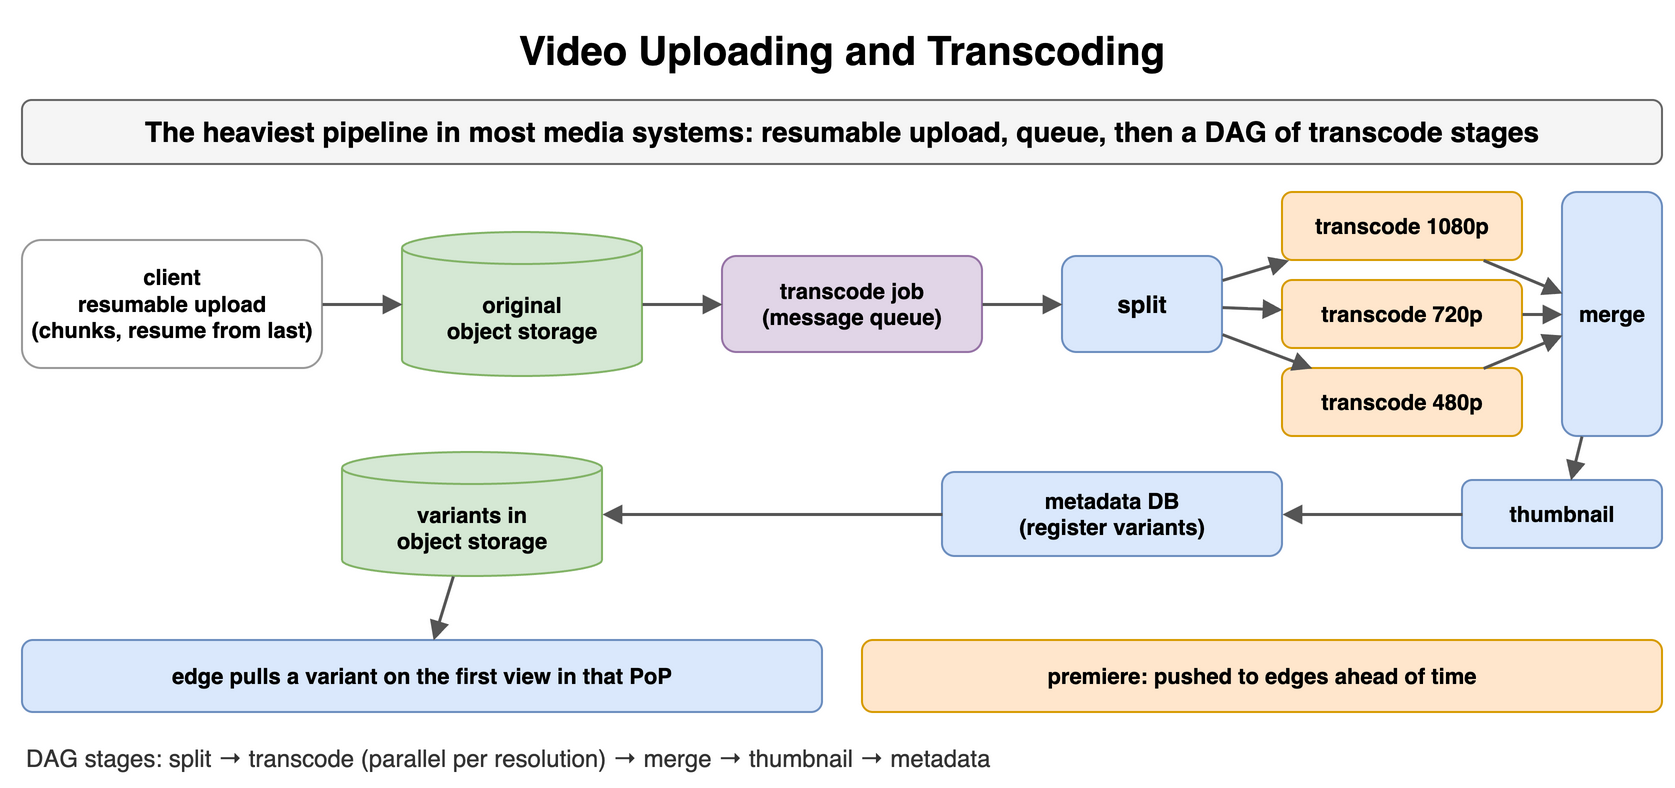

The diagram above was exported from draw.io. Its source (the exported page's mxGraphModel, read from the mxfile embedded in the PNG):
<mxGraphModel dx="900" dy="402" grid="1" gridSize="10" guides="1" tooltips="1" connect="1" arrows="1" fold="1" page="1" pageScale="1" pageWidth="900" pageHeight="402" math="0" shadow="0">
  <root>
    <mxCell id="0" />
    <mxCell id="1" parent="0" />
    <mxCell id="c81" value="Video Uploading and Transcoding" style="text;html=1;align=center;verticalAlign=middle;whiteSpace=wrap;fontSize=20;fontStyle=1;" vertex="1" parent="1">
      <mxGeometry x="40" y="10" width="820" height="30" as="geometry" />
    </mxCell>
    <mxCell id="c82" value="The heaviest pipeline in most media systems: resumable upload, queue, then a DAG of transcode stages" style="rounded=1;whiteSpace=wrap;html=1;fillColor=#f5f5f5;strokeColor=#666666;fontStyle=1;fontSize=14;" vertex="1" parent="1">
      <mxGeometry x="40" y="50" width="820" height="32" as="geometry" />
    </mxCell>
    <mxCell id="c83" value="client&lt;br&gt;resumable upload&lt;br&gt;(chunks, resume from last)" style="rounded=1;whiteSpace=wrap;html=1;fillColor=#ffffff;strokeColor=#999999;fontSize=11;align=center;fontStyle=1;" vertex="1" parent="1">
      <mxGeometry x="40" y="120" width="150" height="64" as="geometry" />
    </mxCell>
    <mxCell id="c84" value="original&lt;br&gt;object storage" style="shape=cylinder3;whiteSpace=wrap;html=1;boundedLbl=1;backgroundOutline=1;size=8;fillColor=#d5e8d4;strokeColor=#82b366;fontSize=11;fontStyle=1;" vertex="1" parent="1">
      <mxGeometry x="230" y="116" width="120" height="72" as="geometry" />
    </mxCell>
    <mxCell id="c85" value="transcode job&lt;br&gt;(message queue)" style="rounded=1;whiteSpace=wrap;html=1;fillColor=#e1d5e7;strokeColor=#9673a6;fontSize=11;align=center;fontStyle=1;" vertex="1" parent="1">
      <mxGeometry x="390" y="128" width="130" height="48" as="geometry" />
    </mxCell>
    <mxCell id="c86" value="" style="endArrow=block;endSize=6;html=1;strokeWidth=1.5;strokeColor=#555555;fontSize=11;labelBackgroundColor=#ffffff;" edge="1" parent="1" source="c83" target="c84">
      <mxGeometry relative="1" as="geometry" />
    </mxCell>
    <mxCell id="c87" value="" style="endArrow=block;endSize=6;html=1;strokeWidth=1.5;strokeColor=#555555;fontSize=11;labelBackgroundColor=#ffffff;" edge="1" parent="1" source="c84" target="c85">
      <mxGeometry relative="1" as="geometry" />
    </mxCell>
    <mxCell id="c88" value="split" style="rounded=1;whiteSpace=wrap;html=1;fillColor=#dae8fc;strokeColor=#6c8ebf;fontSize=12;align=center;fontStyle=1;" vertex="1" parent="1">
      <mxGeometry x="560" y="128" width="80" height="48" as="geometry" />
    </mxCell>
    <mxCell id="c89" value="" style="endArrow=block;endSize=6;html=1;strokeWidth=1.5;strokeColor=#555555;fontSize=11;labelBackgroundColor=#ffffff;" edge="1" parent="1" source="c85" target="c88">
      <mxGeometry relative="1" as="geometry" />
    </mxCell>
    <mxCell id="c810" value="transcode 1080p" style="rounded=1;whiteSpace=wrap;html=1;fillColor=#ffe6cc;strokeColor=#d79b00;fontSize=11;align=center;fontStyle=1;" vertex="1" parent="1">
      <mxGeometry x="670" y="96" width="120" height="34" as="geometry" />
    </mxCell>
    <mxCell id="c811" value="transcode 720p" style="rounded=1;whiteSpace=wrap;html=1;fillColor=#ffe6cc;strokeColor=#d79b00;fontSize=11;align=center;fontStyle=1;" vertex="1" parent="1">
      <mxGeometry x="670" y="140" width="120" height="34" as="geometry" />
    </mxCell>
    <mxCell id="c812" value="transcode 480p" style="rounded=1;whiteSpace=wrap;html=1;fillColor=#ffe6cc;strokeColor=#d79b00;fontSize=11;align=center;fontStyle=1;" vertex="1" parent="1">
      <mxGeometry x="670" y="184" width="120" height="34" as="geometry" />
    </mxCell>
    <mxCell id="c813" value="" style="endArrow=block;endSize=6;html=1;strokeWidth=1.5;strokeColor=#555555;fontSize=11;labelBackgroundColor=#ffffff;" edge="1" parent="1" source="c88" target="c810">
      <mxGeometry relative="1" as="geometry" />
    </mxCell>
    <mxCell id="c814" value="" style="endArrow=block;endSize=6;html=1;strokeWidth=1.5;strokeColor=#555555;fontSize=11;labelBackgroundColor=#ffffff;" edge="1" parent="1" source="c88" target="c811">
      <mxGeometry relative="1" as="geometry" />
    </mxCell>
    <mxCell id="c815" value="" style="endArrow=block;endSize=6;html=1;strokeWidth=1.5;strokeColor=#555555;fontSize=11;labelBackgroundColor=#ffffff;" edge="1" parent="1" source="c88" target="c812">
      <mxGeometry relative="1" as="geometry" />
    </mxCell>
    <mxCell id="c816" value="merge" style="rounded=1;whiteSpace=wrap;html=1;fillColor=#dae8fc;strokeColor=#6c8ebf;fontSize=11;align=center;fontStyle=1;" vertex="1" parent="1">
      <mxGeometry x="810" y="96" width="50" height="122" as="geometry" />
    </mxCell>
    <mxCell id="c817" value="" style="endArrow=block;endSize=6;html=1;strokeWidth=1.5;strokeColor=#555555;fontSize=11;labelBackgroundColor=#ffffff;" edge="1" parent="1" source="c810" target="c816">
      <mxGeometry relative="1" as="geometry" />
    </mxCell>
    <mxCell id="c818" value="" style="endArrow=block;endSize=6;html=1;strokeWidth=1.5;strokeColor=#555555;fontSize=11;labelBackgroundColor=#ffffff;" edge="1" parent="1" source="c811" target="c816">
      <mxGeometry relative="1" as="geometry" />
    </mxCell>
    <mxCell id="c819" value="" style="endArrow=block;endSize=6;html=1;strokeWidth=1.5;strokeColor=#555555;fontSize=11;labelBackgroundColor=#ffffff;" edge="1" parent="1" source="c812" target="c816">
      <mxGeometry relative="1" as="geometry" />
    </mxCell>
    <mxCell id="c820" value="thumbnail" style="rounded=1;whiteSpace=wrap;html=1;fillColor=#dae8fc;strokeColor=#6c8ebf;fontSize=11;align=center;fontStyle=1;" vertex="1" parent="1">
      <mxGeometry x="760" y="240" width="100" height="34" as="geometry" />
    </mxCell>
    <mxCell id="c821" value="" style="endArrow=block;endSize=6;html=1;strokeWidth=1.5;strokeColor=#555555;fontSize=11;labelBackgroundColor=#ffffff;" edge="1" parent="1" source="c816" target="c820">
      <mxGeometry relative="1" as="geometry" />
    </mxCell>
    <mxCell id="c822" value="metadata DB&lt;br&gt;(register variants)" style="rounded=1;whiteSpace=wrap;html=1;fillColor=#dae8fc;strokeColor=#6c8ebf;fontSize=11;align=center;fontStyle=1;" vertex="1" parent="1">
      <mxGeometry x="500" y="236" width="170" height="42" as="geometry" />
    </mxCell>
    <mxCell id="c823" value="" style="endArrow=block;endSize=6;html=1;strokeWidth=1.5;strokeColor=#555555;fontSize=11;labelBackgroundColor=#ffffff;" edge="1" parent="1" source="c820" target="c822">
      <mxGeometry relative="1" as="geometry" />
    </mxCell>
    <mxCell id="c824" value="variants in&lt;br&gt;object storage" style="shape=cylinder3;whiteSpace=wrap;html=1;boundedLbl=1;backgroundOutline=1;size=8;fillColor=#d5e8d4;strokeColor=#82b366;fontSize=11;fontStyle=1;" vertex="1" parent="1">
      <mxGeometry x="200" y="226" width="130" height="62" as="geometry" />
    </mxCell>
    <mxCell id="c825" value="" style="endArrow=block;endSize=6;html=1;strokeWidth=1.5;strokeColor=#555555;fontSize=11;labelBackgroundColor=#ffffff;" edge="1" parent="1" source="c822" target="c824">
      <mxGeometry relative="1" as="geometry" />
    </mxCell>
    <mxCell id="c826" value="edge pulls a variant on the first view in that PoP" style="rounded=1;whiteSpace=wrap;html=1;fillColor=#dae8fc;strokeColor=#6c8ebf;fontSize=11;align=center;fontStyle=1;" vertex="1" parent="1">
      <mxGeometry x="40" y="320" width="400" height="36" as="geometry" />
    </mxCell>
    <mxCell id="c827" value="premiere: pushed to edges ahead of time" style="rounded=1;whiteSpace=wrap;html=1;fillColor=#ffe6cc;strokeColor=#d79b00;fontSize=11;align=center;fontStyle=1;" vertex="1" parent="1">
      <mxGeometry x="460" y="320" width="400" height="36" as="geometry" />
    </mxCell>
    <mxCell id="c828" value="" style="endArrow=block;endSize=6;html=1;strokeWidth=1.5;strokeColor=#555555;fontSize=11;labelBackgroundColor=#ffffff;" edge="1" parent="1" source="c824" target="c826">
      <mxGeometry relative="1" as="geometry" />
    </mxCell>
    <mxCell id="c829" value="DAG stages: split → transcode (parallel per resolution) → merge → thumbnail → metadata" style="text;html=1;whiteSpace=wrap;fontSize=11;align=left;verticalAlign=middle;fontSize=12;fontColor=#333333;" vertex="1" parent="1">
      <mxGeometry x="40" y="370" width="820" height="18" as="geometry" />
    </mxCell>
  </root>
</mxGraphModel>